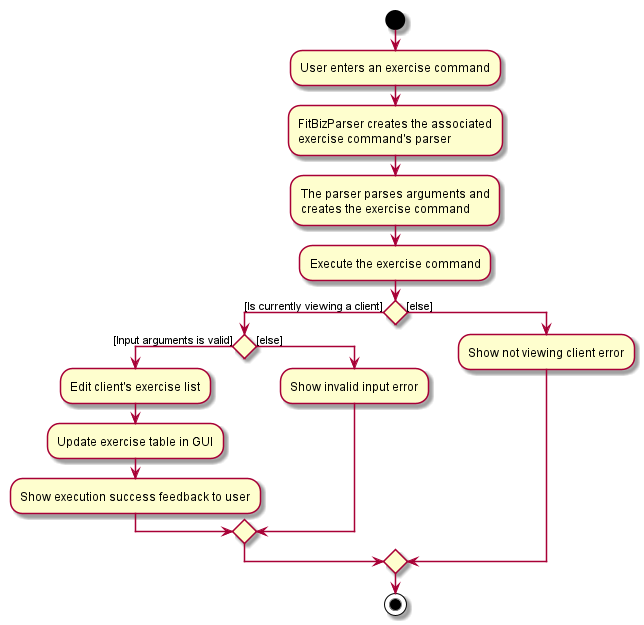

The diagram above was rendered by PlantUML. Its source (embedded in the PNG):
@startuml ExerciseCommandActivityDiagram
start


:User enters an exercise command;
:FitBizParser creates the associated
exercise command's parser;
:The parser parses arguments and
creates the exercise command;
:Execute the exercise command;

if () then ([Is currently viewing a client])
    if () then ([Input arguments is valid])
        :Edit client's exercise list;
        :Update exercise table in GUI;
        :Show execution success feedback to user;
    else ([else])
        :Show invalid input error;
    endif
else ([else])
    :Show not viewing client error;
endif

stop
@enduml